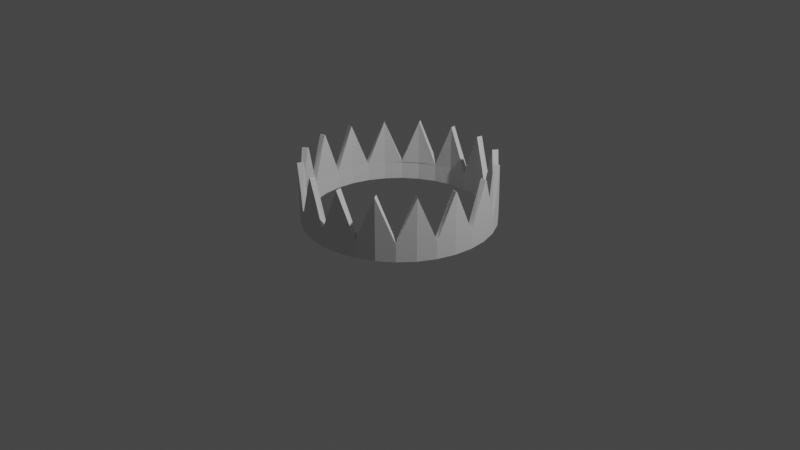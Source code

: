 # Source: crown.blend  (saved by Blender 2.91.10; exported with 4.5.12 LTS)
import bpy
from mathutils import Matrix  # noqa: F401  (used for matrix-valued properties, if any)

bpy.ops.wm.read_factory_settings(use_empty=True)
scene = bpy.context.scene
scene.name = 'Scene'

# ---- collections
col_collection = bpy.data.collections.new('Collection'); scene.collection.children.link(col_collection)

# ---- world
world_world = bpy.data.worlds.new('World'); scene.world = world_world
world_world.use_nodes = True; world_world.node_tree.nodes.clear()
_N = world_world.node_tree.nodes; _L = world_world.node_tree.links
n0 = _N.new('ShaderNodeOutputWorld'); n0.name = 'World Output'; n0.location = (300, 300)
n1 = _N.new('ShaderNodeBackground'); n1.name = 'Background'; n1.location = (10, 300)
n1.inputs[0].default_value = (0.05088, 0.05088, 0.05088, 1.0)
_L.new(n1.outputs[0], n0.inputs[0])
n0.is_active_output = True
world_world.color = (0.05088, 0.05088, 0.05088)
world_world.use_sun_shadow = False
world_world.sun_shadow_jitter_overblur = 0.0

# ---- cameras
cam_camera = bpy.data.cameras.new('Camera')
cam_camera.clip_end = 100.0
cam_camera.ortho_scale = 7.314

# ---- lights
light_light = bpy.data.lights.new('Light', 'POINT')
light_light.transmission_factor = 0.0
light_light.energy = 1000.0
light_light.shadow_soft_size = 0.1
light_light.shadow_maximum_resolution = 0.006
light_light.use_absolute_resolution = True

# ---- meshes
me_cylinder = bpy.data.meshes.new('Cylinder')
me_cylinder.from_pydata([(-2.512e-08, 0.9342, 0.1643), (-2.221e-08, 0.9418, 1.0), (0.1823, 0.9163, 0.1643), (0.1837, 0.9237, 1.0), (0.3575, 0.8631, 0.1643), (0.3604, 0.8701, 1.0), (0.519, 0.7768, 0.1643), (0.5232, 0.7831, 1.0), (0.6606, 0.6606, 0.1643), (0.666, 0.666, 1.0), (0.7768, 0.519, 0.1643), (0.7831, 0.5232, 1.0), (0.8631, 0.3575, 0.1643), (0.8701, 0.3604, 1.0), (0.9163, 0.1823, 0.1643), (0.9237, 0.1837, 1.0), (0.9342, 6.54e-08, 0.1643), (0.9418, 6.657e-08, 1.0), (0.9163, -0.1823, 0.1643), (0.9237, -0.1837, 1.0), (0.8631, -0.3575, 0.1643), (0.8701, -0.3604, 1.0), (0.7768, -0.519, 0.1643), (0.7831, -0.5232, 1.0), (0.6606, -0.6606, 0.1643), (0.666, -0.666, 1.0), (0.519, -0.7768, 0.1643), (0.5232, -0.7831, 1.0), (0.3575, -0.8631, 0.1643), (0.3604, -0.8701, 1.0), (0.1823, -0.9163, 0.1643), (0.1837, -0.9237, 1.0), (-3.056e-07, -0.9342, 0.1643), (-3.08e-07, -0.9418, 1.0), (-0.1823, -0.9163, 0.1643), (-0.1837, -0.9237, 1.0), (-0.3575, -0.8631, 0.1643), (-0.3604, -0.8701, 1.0), (-0.519, -0.7768, 0.1643), (-0.5232, -0.7831, 1.0), (-0.6606, -0.6606, 0.1643), (-0.666, -0.666, 1.0), (-0.7768, -0.519, 0.1643), (-0.7831, -0.5232, 1.0), (-0.8631, -0.3575, 0.1643), (-0.8701, -0.3604, 1.0), (-0.9163, -0.1823, 0.1643), (-0.9237, -0.1837, 1.0), (-0.9342, 9.055e-07, 0.1643), (-0.9418, 9.125e-07, 1.0), (-0.9163, 0.1823, 0.1643), (-0.9237, 0.1837, 1.0), (-0.8631, 0.3575, 0.1643), (-0.8701, 0.3604, 1.0), (-0.7768, 0.519, 0.1643), (-0.7831, 0.5232, 1.0), (-0.6606, 0.6606, 0.1643), (-0.666, 0.666, 1.0), (-0.519, 0.7768, 0.1643), (-0.5232, 0.7831, 1.0), (-0.3575, 0.8631, 0.1643), (-0.3604, 0.8701, 1.0), (-0.1823, 0.9163, 0.1643), (-0.1837, 0.9237, 1.0), (0.1951, 0.9808, 1.0), (0.0, 1.0, 1.0), (0.3827, 0.9239, 1.0), (0.5556, 0.8315, 1.0), (0.7071, 0.7071, 1.0), (0.8315, 0.5556, 1.0), (0.9239, 0.3827, 1.0), (0.9808, 0.1951, 1.0), (1.0, 7.55e-08, 1.0), (0.9808, -0.1951, 1.0), (0.9239, -0.3827, 1.0), (0.8315, -0.5556, 1.0), (0.7071, -0.7071, 1.0), (0.5556, -0.8315, 1.0), (0.3827, -0.9239, 1.0), (0.1951, -0.9808, 1.0), (-3.258e-07, -1.0, 1.0), (-0.1951, -0.9808, 1.0), (-0.3827, -0.9239, 1.0), (-0.5556, -0.8315, 1.0), (-0.7071, -0.7071, 1.0), (-0.8315, -0.5556, 1.0), (-0.9239, -0.3827, 1.0), (-0.9808, -0.1951, 1.0), (-1.0, 9.656e-07, 1.0), (-0.9808, 0.1951, 1.0), (-0.9239, 0.3827, 1.0), (-0.8315, 0.5556, 1.0), (-0.7071, 0.7071, 1.0), (-0.5556, 0.8315, 1.0), (-0.3827, 0.9239, 1.0), (-0.1951, 0.9808, 1.0), (0.0, 1.0, 0.1643), (0.1951, 0.9808, 0.1643), (0.3827, 0.9239, 0.1643), (0.5556, 0.8315, 0.1643), (0.7071, 0.7071, 0.1643), (0.8315, 0.5556, 0.1643), (0.9239, 0.3827, 0.1643), (0.9808, 0.1951, 0.1643), (1.0, 7.55e-08, 0.1643), (0.9808, -0.1951, 0.1643), (0.9239, -0.3827, 0.1643), (0.8315, -0.5556, 0.1643), (0.7071, -0.7071, 0.1643), (0.5556, -0.8315, 0.1643), (0.3827, -0.9239, 0.1643), (0.1951, -0.9808, 0.1643), (-3.258e-07, -1.0, 0.1643), (-0.1951, -0.9808, 0.1643), (-0.3827, -0.9239, 0.1643), (-0.5556, -0.8315, 0.1643), (-0.7071, -0.7071, 0.1643), (-0.8315, -0.5556, 0.1643), (-0.9239, -0.3827, 0.1643), (-0.9808, -0.1951, 0.1643), (-1.0, 9.656e-07, 0.1643), (-0.9808, 0.1951, 0.1643), (-0.9239, 0.3827, 0.1643), (-0.8315, 0.5556, 0.1643), (-0.7071, 0.7071, 0.1643), (-0.5556, 0.8315, 0.1643), (-0.3827, 0.9239, 0.1643), (-0.1951, 0.9808, 0.1643), (-0.7071, -0.7071, 1.0), (-0.8315, -0.5556, 1.0), (-0.9239, -0.3827, 1.0), (-0.9808, -0.1951, 1.0), (-1.0, 9.656e-07, 1.0), (-2.221e-08, 0.9418, 1.0), (0.1837, 0.9237, 1.0), (0.3604, 0.8701, 1.0), (0.5232, 0.7831, 1.0), (0.666, 0.666, 1.0), (0.7831, 0.5232, 1.0), (0.8701, 0.3604, 1.0), (0.9237, 0.1837, 1.0), (0.9418, 6.657e-08, 1.0), (0.9237, -0.1837, 1.0), (0.8701, -0.3604, 1.0), (0.7831, -0.5232, 1.0), (0.666, -0.666, 1.0), (0.5232, -0.7831, 1.0), (0.3604, -0.8701, 1.0), (0.1837, -0.9237, 1.0), (-3.08e-07, -0.9418, 1.0), (-0.1837, -0.9237, 1.0), (-0.3604, -0.8701, 1.0), (-0.5232, -0.7831, 1.0), (-0.666, -0.666, 1.0), (-0.7831, -0.5232, 1.0), (-0.8701, -0.3604, 1.0), (-0.9237, -0.1837, 1.0), (-0.9418, 9.125e-07, 1.0), (-0.9237, 0.1837, 1.0), (-0.8701, 0.3604, 1.0), (-0.7831, 0.5232, 1.0), (-0.666, 0.666, 1.0), (-0.5232, 0.7831, 1.0), (-0.3604, 0.8701, 1.0), (-0.1837, 0.9237, 1.0), (0.1951, 0.9808, 1.0), (0.0, 1.0, 1.0), (0.3827, 0.9239, 1.0), (0.5556, 0.8315, 1.0), (0.7071, 0.7071, 1.0), (0.8315, 0.5556, 1.0), (0.9239, 0.3827, 1.0), (0.9808, 0.1951, 1.0), (1.0, 7.55e-08, 1.0), (0.9808, -0.1951, 1.0), (0.9239, -0.3827, 1.0), (0.8315, -0.5556, 1.0), (0.7071, -0.7071, 1.0), (0.5556, -0.8315, 1.0), (0.3827, -0.9239, 1.0), (0.1951, -0.9808, 1.0), (-3.258e-07, -1.0, 1.0), (-0.1951, -0.9808, 1.0), (-0.3827, -0.9239, 1.0), (-0.5556, -0.8315, 1.0), (-0.9808, 0.1951, 1.0), (-0.9239, 0.3827, 1.0), (-0.8315, 0.5556, 1.0), (-0.7071, 0.7071, 1.0), (-0.5556, 0.8315, 1.0), (-0.3827, 0.9239, 1.0), (-0.1951, 0.9808, 1.0), (-0.7071, -0.7071, 1.0), (-0.8315, -0.5556, 1.0), (-0.9239, -0.3827, 1.0), (-0.9808, -0.1951, 1.0), (-1.0, 9.656e-07, 1.0), (-2.221e-08, 0.9418, 1.0), (0.1837, 0.9237, 1.0), (0.3604, 0.8701, 1.0), (0.5232, 0.7831, 1.0), (0.666, 0.666, 1.0), (0.7831, 0.5232, 1.0), (0.8701, 0.3604, 1.0), (0.9237, 0.1837, 1.0), (0.9418, 6.657e-08, 1.0), (0.9237, -0.1837, 1.0), (0.8701, -0.3604, 1.0), (0.7831, -0.5232, 1.0), (0.666, -0.666, 1.0), (0.5232, -0.7831, 1.0), (0.3604, -0.8701, 1.0), (0.1837, -0.9237, 1.0), (-3.08e-07, -0.9418, 1.0), (-0.1837, -0.9237, 1.0), (-0.3604, -0.8701, 1.0), (-0.5232, -0.7831, 1.0), (-0.666, -0.666, 1.0), (-0.7831, -0.5232, 1.0), (-0.8701, -0.3604, 1.0), (-0.9237, -0.1837, 1.0), (-0.9418, 9.125e-07, 1.0), (-0.9237, 0.1837, 1.0), (-0.8701, 0.3604, 1.0), (-0.7831, 0.5232, 1.0), (-0.666, 0.666, 1.0), (-0.5232, 0.7831, 1.0), (-0.3604, 0.8701, 1.0), (-0.1837, 0.9237, 1.0), (0.1951, 0.9808, 1.0), (0.0, 1.0, 1.0), (0.3827, 0.9239, 1.0), (0.5556, 0.8315, 1.0), (0.7071, 0.7071, 1.0), (0.8315, 0.5556, 1.0), (0.9239, 0.3827, 1.0), (0.9808, 0.1951, 1.0), (1.0, 7.55e-08, 1.0), (0.9808, -0.1951, 1.0), (0.9239, -0.3827, 1.0), (0.8315, -0.5556, 1.0), (0.7071, -0.7071, 1.0), (0.5556, -0.8315, 1.0), (0.3827, -0.9239, 1.0), (0.1951, -0.9808, 1.0), (-3.258e-07, -1.0, 1.0), (-0.1951, -0.9808, 1.0), (-0.3827, -0.9239, 1.0), (-0.5556, -0.8315, 1.0), (-0.9808, 0.1951, 1.0), (-0.9239, 0.3827, 1.0), (-0.8315, 0.5556, 1.0), (-0.7071, 0.7071, 1.0), (-0.5556, 0.8315, 1.0), (-0.3827, 0.9239, 1.0), (-0.1951, 0.9808, 1.0), (-0.7071, -0.7071, 1.0), (-0.8315, -0.5556, 1.0), (-0.9239, -0.3827, 1.0), (-0.9808, -0.1951, 1.0), (-1.0, 9.656e-07, 1.0), (0.1837, 0.9237, 3.057), (0.5232, 0.7831, 3.057), (0.7831, 0.5232, 3.057), (0.9237, 0.1837, 3.057), (0.9237, -0.1837, 3.057), (0.7831, -0.5232, 3.057), (0.5232, -0.7831, 3.057), (0.1837, -0.9237, 3.057), (-0.1837, -0.9237, 3.057), (-0.5232, -0.7831, 3.057), (-0.7831, -0.5232, 3.057), (-0.9237, -0.1837, 3.057), (-0.9237, 0.1837, 3.057), (-0.7831, 0.5232, 3.057), (-0.5232, 0.7831, 3.057), (-0.1837, 0.9237, 3.057), (0.1951, 0.9808, 3.057), (0.5556, 0.8315, 3.057), (0.8315, 0.5556, 3.057), (0.9808, 0.1951, 3.057), (0.9808, -0.1951, 3.057), (0.8315, -0.5556, 3.057), (0.5556, -0.8315, 3.057), (0.1951, -0.9808, 3.057), (-0.1951, -0.9808, 3.057), (-0.5556, -0.8315, 3.057), (-0.9808, 0.1951, 3.057), (-0.8315, 0.5556, 3.057), (-0.5556, 0.8315, 3.057), (-0.1951, 0.9808, 3.057), (-0.8315, -0.5556, 3.057), (-0.9808, -0.1951, 3.057)], [], [(96, 65, 64, 97), (97, 64, 66, 98), (98, 66, 67, 99), (99, 67, 68, 100), (100, 68, 69, 101), (101, 69, 70, 102), (102, 70, 71, 103), (103, 71, 72, 104), (104, 72, 73, 105), (105, 73, 74, 106), (106, 74, 75, 107), (107, 75, 76, 108), (108, 76, 77, 109), (109, 77, 78, 110), (110, 78, 79, 111), (111, 79, 80, 112), (112, 80, 81, 113), (113, 81, 82, 114), (114, 82, 83, 115), (115, 83, 84, 116), (116, 84, 85, 117), (117, 85, 86, 118), (118, 86, 87, 119), (119, 87, 88, 120), (120, 88, 89, 121), (121, 89, 90, 122), (122, 90, 91, 123), (123, 91, 92, 124), (124, 92, 93, 125), (125, 93, 94, 126), (29, 27, 26, 28), (126, 94, 95, 127), (127, 95, 65, 96), (31, 29, 28, 30), (72, 71, 172, 173), (11, 13, 139, 138), (63, 1, 133, 164), (130, 131, 195, 194), (89, 51, 158, 185), (9, 11, 138, 137), (61, 63, 164, 163), (129, 130, 194, 193), (80, 79, 180, 181), (7, 9, 137, 136), (59, 61, 163, 162), (128, 129, 193, 192), (71, 70, 171, 172), (5, 7, 136, 135), (57, 59, 162, 161), (3, 5, 135, 134), (55, 57, 161, 160), (79, 78, 179, 180), (1, 3, 134, 133), (39, 41, 84, 83), (41, 43, 85, 84), (43, 45, 86, 85), (45, 47, 87, 86), (47, 49, 88, 87), (49, 51, 89, 88), (53, 55, 160, 159), (70, 69, 170, 171), (65, 95, 191, 166), (51, 53, 159, 158), (39, 83, 184, 152), (49, 51, 158, 157), (78, 77, 178, 179), (2, 0, 96, 97), (4, 2, 97, 98), (6, 4, 98, 99), (8, 6, 99, 100), (10, 8, 100, 101), (12, 10, 101, 102), (14, 12, 102, 103), (16, 14, 103, 104), (18, 16, 104, 105), (20, 18, 105, 106), (22, 20, 106, 107), (24, 22, 107, 108), (26, 24, 108, 109), (28, 26, 109, 110), (30, 28, 110, 111), (32, 30, 111, 112), (34, 32, 112, 113), (36, 34, 113, 114), (38, 36, 114, 115), (40, 38, 115, 116), (42, 40, 116, 117), (44, 42, 117, 118), (46, 44, 118, 119), (48, 46, 119, 120), (50, 48, 120, 121), (52, 50, 121, 122), (54, 52, 122, 123), (56, 54, 123, 124), (58, 56, 124, 125), (60, 58, 125, 126), (62, 60, 126, 127), (0, 62, 127, 96), (33, 31, 30, 32), (35, 33, 32, 34), (37, 35, 34, 36), (39, 37, 36, 38), (41, 39, 38, 40), (27, 25, 24, 26), (25, 23, 22, 24), (23, 21, 20, 22), (21, 19, 18, 20), (19, 17, 16, 18), (17, 15, 14, 16), (15, 13, 12, 14), (13, 11, 10, 12), (43, 41, 40, 42), (45, 43, 42, 44), (47, 45, 44, 46), (49, 47, 46, 48), (51, 49, 48, 50), (53, 51, 50, 52), (55, 53, 52, 54), (57, 55, 54, 56), (59, 57, 56, 58), (61, 59, 58, 60), (63, 61, 60, 62), (1, 63, 62, 0), (3, 1, 0, 2), (5, 3, 2, 4), (7, 5, 4, 6), (9, 7, 6, 8), (11, 9, 8, 10), (84, 85, 129, 128), (87, 88, 132, 131), (85, 86, 130, 129), (86, 87, 131, 130), (191, 190, 254, 255), (157, 158, 222, 221), (190, 189, 253, 254), (156, 157, 221, 220), (189, 188, 252, 253), (155, 156, 220, 219), (188, 187, 251, 252), (154, 155, 219, 218), (187, 186, 250, 251), (153, 154, 218, 217), (186, 185, 249, 250), (152, 153, 217, 216), (184, 183, 247, 248), (151, 152, 216, 215), (183, 182, 246, 247), (150, 151, 215, 214), (182, 181, 245, 246), (149, 150, 214, 213), (181, 180, 244, 245), (148, 149, 213, 212), (180, 179, 243, 244), (147, 148, 212, 211), (179, 178, 242, 243), (146, 147, 211, 210), (178, 177, 241, 242), (145, 146, 210, 209), (131, 132, 196, 195), (13, 15, 140, 139), (81, 80, 181, 182), (15, 17, 141, 140), (90, 89, 185, 186), (17, 19, 142, 141), (73, 72, 173, 174), (19, 21, 143, 142), (82, 81, 182, 183), (64, 65, 166, 165), (21, 23, 144, 143), (91, 90, 186, 187), (23, 25, 145, 144), (74, 73, 174, 175), (25, 27, 146, 145), (83, 82, 183, 184), (27, 29, 147, 146), (92, 91, 187, 188), (66, 64, 165, 167), (29, 31, 148, 147), (75, 74, 175, 176), (31, 33, 149, 148), (33, 35, 150, 149), (93, 92, 188, 189), (67, 66, 167, 168), (35, 37, 151, 150), (76, 75, 176, 177), (37, 39, 152, 151), (39, 41, 153, 152), (94, 93, 189, 190), (68, 67, 168, 169), (41, 43, 154, 153), (77, 76, 177, 178), (43, 45, 155, 154), (45, 47, 156, 155), (95, 94, 190, 191), (69, 68, 169, 170), (47, 49, 157, 156), (224, 251, 250, 223), (197, 230, 255, 228), (266, 208, 207), (198, 229, 230, 197), (248, 247, 286), (291, 257, 258), (256, 257, 291), (253, 289, 254), (259, 260, 292), (253, 252, 289), (258, 259, 292), (229, 277, 231), (267, 210, 209), (229, 230, 277), (266, 209, 208), (209, 241, 240, 208), (210, 242, 241, 209), (207, 239, 238, 206), (208, 240, 239, 207), (152, 184, 248, 216), (158, 159, 223, 222), (166, 191, 255, 230), (185, 158, 222, 249), (159, 160, 224, 223), (133, 134, 198, 197), (165, 166, 230, 229), (160, 161, 225, 224), (134, 135, 199, 198), (167, 165, 229, 231), (161, 162, 226, 225), (135, 136, 200, 199), (168, 167, 231, 232), (162, 163, 227, 226), (136, 137, 201, 200), (169, 168, 232, 233), (163, 164, 228, 227), (137, 138, 202, 201), (170, 169, 233, 234), (164, 133, 197, 228), (138, 139, 203, 202), (171, 170, 234, 235), (139, 140, 204, 203), (172, 171, 235, 236), (192, 193, 257, 256), (140, 141, 205, 204), (173, 172, 236, 237), (193, 194, 258, 257), (141, 142, 206, 205), (174, 173, 237, 238), (194, 195, 259, 258), (142, 143, 207, 206), (175, 174, 238, 239), (195, 196, 260, 259), (143, 144, 208, 207), (176, 175, 239, 240), (144, 145, 209, 208), (177, 176, 240, 241), (236, 280, 237), (238, 281, 239), (234, 279, 235), (242, 283, 243), (244, 284, 245), (240, 282, 241), (246, 245, 285), (246, 285, 247), (232, 231, 278), (232, 278, 233), (255, 254, 290), (255, 290, 230), (251, 250, 288), (251, 288, 252), (228, 255, 254, 227), (211, 243, 242, 210), (227, 254, 253, 226), (212, 244, 243, 211), (226, 253, 252, 225), (213, 245, 244, 212), (236, 235, 280), (225, 252, 251, 224), (214, 246, 245, 213), (238, 237, 281), (223, 250, 249, 222), (215, 247, 246, 214), (216, 248, 247, 215), (234, 233, 279), (200, 232, 231, 199), (199, 231, 229, 198), (202, 234, 233, 201), (242, 241, 283), (201, 233, 232, 200), (243, 284, 244), (204, 236, 235, 203), (203, 235, 234, 202), (240, 239, 282), (206, 238, 237, 205), (205, 237, 236, 204), (286, 248, 256), (249, 287, 250), (260, 287, 249), (265, 207, 206), (265, 206, 205), (204, 264, 205), (264, 204, 203), (202, 263, 203), (201, 263, 202), (200, 262, 201), (199, 262, 200), (198, 261, 199), (198, 261, 197), (276, 228, 197), (228, 276, 227), (275, 227, 226), (225, 275, 226), (224, 274, 225), (224, 274, 223), (222, 273, 223), (221, 222, 273), (220, 221, 272), (219, 220, 272), (218, 219, 271), (217, 218, 271), (216, 217, 270), (216, 270, 215), (214, 269, 215), (210, 267, 211), (268, 212, 211), (212, 268, 213), (269, 214, 213), (250, 223, 274, 288), (250, 287, 273, 223), (260, 49, 88, 221, 273, 287), (292, 260, 88, 221, 272), (258, 45, 86, 219, 272, 292), (291, 258, 86, 219, 271), (218, 41, 84, 256, 291, 271), (41, 256, 286, 270, 217, 84), (247, 215, 270, 286), (215, 247, 285, 269), (213, 245, 285, 269), (284, 245, 213, 268), (243, 284, 268, 211), (243, 211, 267, 283), (209, 241, 283, 267), (241, 209, 266, 282), (239, 282, 266, 207), (281, 239, 207, 265), (281, 237, 205, 265), (237, 280, 264, 205), (203, 235, 280, 264), (235, 203, 263, 279), (279, 233, 201, 263), (233, 278, 262, 201), (231, 199, 262, 278), (199, 231, 277, 261), (230, 197, 261, 277), (197, 230, 290, 276), (254, 227, 276, 290), (227, 254, 289, 275), (252, 225, 275, 289), (252, 288, 274, 225)])
_uv = me_cylinder.uv_layers.new(name='UVMap')
_uv.uv.foreach_set('vector', [1.0, 0.5, 1.0, 1.0, 0.9688, 1.0, 0.9688, 0.5, 0.9688, 0.5, 0.9688, 1.0, 0.9375, 1.0, 0.9375, 0.5, 0.9375, 0.5, 0.9375, 1.0, 0.9062, 1.0, 0.9062, 0.5, 0.9062, 0.5, 0.9062, 1.0, 0.875, 1.0, 0.875, 0.5, 0.875, 0.5, 0.875, 1.0, 0.8438, 1.0, 0.8438, 0.5, 0.8438, 0.5, 0.8438, 1.0, 0.8125, 1.0, 0.8125, 0.5, 0.8125, 0.5, 0.8125, 1.0, 0.7812, 1.0, 0.7812, 0.5, 0.7812, 0.5, 0.7812, 1.0, 0.75, 1.0, 0.75, 0.5, 0.75, 0.5, 0.75, 1.0, 0.7188, 1.0, 0.7188, 0.5, 0.7188, 0.5, 0.7188, 1.0, 0.6875, 1.0, 0.6875, 0.5, 0.6875, 0.5, 0.6875, 1.0, 0.6562, 1.0, 0.6562, 0.5, 0.6562, 0.5, 0.6562, 1.0, 0.625, 1.0, 0.625, 0.5, 0.625, 0.5, 0.625, 1.0, 0.5938, 1.0, 0.5938, 0.5, 0.5938, 0.5, 0.5938, 1.0, 0.5625, 1.0, 0.5625, 0.5, 0.5625, 0.5, 0.5625, 1.0, 0.5312, 1.0, 0.5312, 0.5, 0.5312, 0.5, 0.5312, 1.0, 0.5, 1.0, 0.5, 0.5, 0.5, 0.5, 0.5, 1.0, 0.4688, 1.0, 0.4688, 0.5, 0.4688, 0.5, 0.4688, 1.0, 0.4375, 1.0, 0.4375, 0.5, 0.4375, 0.5, 0.4375, 1.0, 0.4062, 1.0, 0.4062, 0.5, 0.4062, 0.5, 0.4062, 1.0, 0.375, 1.0, 0.375, 0.5, 0.375, 0.5, 0.375, 1.0, 0.3438, 1.0, 0.3438, 0.5, 0.3438, 0.5, 0.3438, 1.0, 0.3125, 1.0, 0.3125, 0.5, 0.3125, 0.5, 0.3125, 1.0, 0.2812, 1.0, 0.2812, 0.5, 0.2812, 0.5, 0.2812, 1.0, 0.25, 1.0, 0.25, 0.5, 0.25, 0.5, 0.25, 1.0, 0.2188, 1.0, 0.2188, 0.5, 0.2188, 0.5, 0.2188, 1.0, 0.1875, 1.0, 0.1875, 0.5, 0.1875, 0.5, 0.1875, 1.0, 0.1562, 1.0, 0.1562, 0.5, 0.1562, 0.5, 0.1562, 1.0, 0.125, 1.0, 0.125, 0.5, 0.125, 0.5, 0.125, 1.0, 0.09375, 1.0, 0.09375, 0.5, 0.09375, 0.5, 0.09375, 1.0, 0.0625, 1.0, 0.0625, 0.5, 0.3365, 0.04117, 0.3756, 0.06206, 0.8746, 0.06357, 0.8358, 0.04285, 0.0625, 0.5, 0.0625, 1.0, 0.03125, 1.0, 0.03125, 0.5, 0.03125, 0.5, 0.03125, 1.0, 0.0, 1.0, 0.0, 0.5, 0.2941, 0.02831, 0.3365, 0.04117, 0.8358, 0.04285, 0.7937, 0.0301, 0.75, 1.0, 0.7812, 1.0, 0.7812, 1.0, 0.75, 1.0, 0.4379, 0.3756, 0.4588, 0.3365, 0.4588, 0.3365, 0.4379, 0.3756, 0.2059, 0.4717, 0.25, 0.476, 0.25, 0.476, 0.2059, 0.4717, 0.3125, 1.0, 0.2812, 1.0, 0.2812, 1.0, 0.3125, 1.0, 0.01461, 0.2968, 0.02831, 0.2941, 0.02831, 0.2941, 0.01461, 0.2968, 0.4098, 0.4098, 0.4379, 0.3756, 0.4379, 0.3756, 0.4098, 0.4098, 0.1635, 0.4588, 0.2059, 0.4717, 0.2059, 0.4717, 0.1635, 0.4588, 0.3438, 1.0, 0.3125, 1.0, 0.3125, 1.0, 0.3438, 1.0, 0.5, 1.0, 0.5312, 1.0, 0.5312, 1.0, 0.5, 1.0, 0.3756, 0.4379, 0.4098, 0.4098, 0.4098, 0.4098, 0.3756, 0.4379, 0.1244, 0.4379, 0.1635, 0.4588, 0.1635, 0.4588, 0.1244, 0.4379, 0.375, 1.0, 0.3438, 1.0, 0.3438, 1.0, 0.375, 1.0, 0.7812, 1.0, 0.8125, 1.0, 0.8125, 1.0, 0.7812, 1.0, 0.3365, 0.4588, 0.3756, 0.4379, 0.3756, 0.4379, 0.3365, 0.4588, 0.09017, 0.4098, 0.1244, 0.4379, 0.1244, 0.4379, 0.09017, 0.4098, 0.2941, 0.4717, 0.3365, 0.4588, 0.3365, 0.4588, 0.2941, 0.4717, 0.06206, 0.3756, 0.09017, 0.4098, 0.09017, 0.4098, 0.06206, 0.3756, 0.5312, 1.0, 0.5625, 1.0, 0.5625, 1.0, 0.5312, 1.0, 0.25, 0.476, 0.2941, 0.4717, 0.2941, 0.4717, 0.25, 0.476, 0.1244, 0.06206, 0.09017, 0.09017, 0.08029, 0.08029, 0.1167, 0.05045, 0.09017, 0.09017, 0.06206, 0.1244, 0.05045, 0.1167, 0.08029, 0.08029, 0.06206, 0.1244, 0.04117, 0.1635, 0.02827, 0.1582, 0.05045, 0.1167, 0.04117, 0.1635, 0.02831, 0.2059, 0.01461, 0.2032, 0.02827, 0.1582, 0.02831, 0.2059, 0.02396, 0.25, 0.01, 0.25, 0.01461, 0.2032, 0.02396, 0.25, 0.02831, 0.2941, 0.01461, 0.2968, 0.01, 0.25, 0.04117, 0.3365, 0.06206, 0.3756, 0.06206, 0.3756, 0.04117, 0.3365, 0.8125, 1.0, 0.8438, 1.0, 0.8438, 1.0, 0.8125, 1.0, 0.0, 1.0, 0.03125, 1.0, 0.03125, 1.0, 0.0, 1.0, 0.02831, 0.2941, 0.04117, 0.3365, 0.04117, 0.3365, 0.02831, 0.2941, 0.1244, 0.06206, 0.1167, 0.05045, 0.1167, 0.05045, 0.1244, 0.06206, 0.02396, 0.25, 0.02831, 0.2941, 0.02831, 0.2941, 0.02396, 0.25, 0.5625, 1.0, 0.5938, 1.0, 0.5938, 1.0, 0.5625, 1.0, 0.7937, 0.4699, 0.75, 0.4742, 0.75, 0.49, 0.7968, 0.4854, 0.8358, 0.4571, 0.7937, 0.4699, 0.7968, 0.4854, 0.8418, 0.4717, 0.8746, 0.4364, 0.8358, 0.4571, 0.8418, 0.4717, 0.8833, 0.4496, 0.9085, 0.4085, 0.8746, 0.4364, 0.8833, 0.4496, 0.9197, 0.4197, 0.9364, 0.3746, 0.9085, 0.4085, 0.9197, 0.4197, 0.9496, 0.3833, 0.9571, 0.3358, 0.9364, 0.3746, 0.9496, 0.3833, 0.9717, 0.3418, 0.9699, 0.2937, 0.9571, 0.3358, 0.9717, 0.3418, 0.9854, 0.2968, 0.9742, 0.25, 0.9699, 0.2937, 0.9854, 0.2968, 0.99, 0.25, 0.9699, 0.2063, 0.9742, 0.25, 0.99, 0.25, 0.9854, 0.2032, 0.9571, 0.1642, 0.9699, 0.2063, 0.9854, 0.2032, 0.9717, 0.1582, 0.9364, 0.1254, 0.9571, 0.1642, 0.9717, 0.1582, 0.9496, 0.1167, 0.9085, 0.09146, 0.9364, 0.1254, 0.9496, 0.1167, 0.9197, 0.08029, 0.8746, 0.06357, 0.9085, 0.09146, 0.9197, 0.08029, 0.8833, 0.05045, 0.8358, 0.04285, 0.8746, 0.06357, 0.8833, 0.05045, 0.8418, 0.02827, 0.7937, 0.0301, 0.8358, 0.04285, 0.8418, 0.02827, 0.7968, 0.01461, 0.75, 0.02579, 0.7937, 0.0301, 0.7968, 0.01461, 0.75, 0.01, 0.7063, 0.0301, 0.75, 0.02579, 0.75, 0.01, 0.7032, 0.01461, 0.6642, 0.04285, 0.7063, 0.0301, 0.7032, 0.01461, 0.6582, 0.02827, 0.6254, 0.06357, 0.6642, 0.04285, 0.6582, 0.02827, 0.6167, 0.05045, 0.5915, 0.09146, 0.6254, 0.06357, 0.6167, 0.05045, 0.5803, 0.08029, 0.5636, 0.1254, 0.5915, 0.09146, 0.5803, 0.08029, 0.5504, 0.1167, 0.5429, 0.1642, 0.5636, 0.1254, 0.5504, 0.1167, 0.5283, 0.1582, 0.5301, 0.2063, 0.5429, 0.1642, 0.5283, 0.1582, 0.5146, 0.2032, 0.5258, 0.25, 0.5301, 0.2063, 0.5146, 0.2032, 0.51, 0.25, 0.5301, 0.2937, 0.5258, 0.25, 0.51, 0.25, 0.5146, 0.2968, 0.5429, 0.3358, 0.5301, 0.2937, 0.5146, 0.2968, 0.5283, 0.3418, 0.5636, 0.3746, 0.5429, 0.3358, 0.5283, 0.3418, 0.5504, 0.3833, 0.5915, 0.4085, 0.5636, 0.3746, 0.5504, 0.3833, 0.5803, 0.4197, 0.6254, 0.4364, 0.5915, 0.4085, 0.5803, 0.4197, 0.6167, 0.4496, 0.6642, 0.4571, 0.6254, 0.4364, 0.6167, 0.4496, 0.6582, 0.4717, 0.7063, 0.4699, 0.6642, 0.4571, 0.6582, 0.4717, 0.7032, 0.4854, 0.75, 0.4742, 0.7063, 0.4699, 0.7032, 0.4854, 0.75, 0.49, 0.25, 0.02396, 0.2941, 0.02831, 0.7937, 0.0301, 0.75, 0.02579, 0.2059, 0.02831, 0.25, 0.02396, 0.75, 0.02579, 0.7063, 0.0301, 0.1635, 0.04117, 0.2059, 0.02831, 0.7063, 0.0301, 0.6642, 0.04285, 0.1244, 0.06206, 0.1635, 0.04117, 0.6642, 0.04285, 0.6254, 0.06357, 0.09017, 0.09017, 0.1244, 0.06206, 0.6254, 0.06357, 0.5915, 0.09146, 0.3756, 0.06206, 0.4098, 0.09017, 0.9085, 0.09146, 0.8746, 0.06357, 0.4098, 0.09017, 0.4379, 0.1244, 0.9364, 0.1254, 0.9085, 0.09146, 0.4379, 0.1244, 0.4588, 0.1635, 0.9571, 0.1642, 0.9364, 0.1254, 0.4588, 0.1635, 0.4717, 0.2059, 0.9699, 0.2063, 0.9571, 0.1642, 0.4717, 0.2059, 0.476, 0.25, 0.9742, 0.25, 0.9699, 0.2063, 0.476, 0.25, 0.4717, 0.2941, 0.9699, 0.2937, 0.9742, 0.25, 0.4717, 0.2941, 0.4588, 0.3365, 0.9571, 0.3358, 0.9699, 0.2937, 0.4588, 0.3365, 0.4379, 0.3756, 0.9364, 0.3746, 0.9571, 0.3358, 0.06206, 0.1244, 0.09017, 0.09017, 0.5915, 0.09146, 0.5636, 0.1254, 0.04117, 0.1635, 0.06206, 0.1244, 0.5636, 0.1254, 0.5429, 0.1642, 0.02831, 0.2059, 0.04117, 0.1635, 0.5429, 0.1642, 0.5301, 0.2063, 0.02396, 0.25, 0.02831, 0.2059, 0.5301, 0.2063, 0.5258, 0.25, 0.02831, 0.2941, 0.02396, 0.25, 0.5258, 0.25, 0.5301, 0.2937, 0.04117, 0.3365, 0.02831, 0.2941, 0.5301, 0.2937, 0.5429, 0.3358, 0.06206, 0.3756, 0.04117, 0.3365, 0.5429, 0.3358, 0.5636, 0.3746, 0.09017, 0.4098, 0.06206, 0.3756, 0.5636, 0.3746, 0.5915, 0.4085, 0.1244, 0.4379, 0.09017, 0.4098, 0.5915, 0.4085, 0.6254, 0.4364, 0.1635, 0.4588, 0.1244, 0.4379, 0.6254, 0.4364, 0.6642, 0.4571, 0.2059, 0.4717, 0.1635, 0.4588, 0.6642, 0.4571, 0.7063, 0.4699, 0.25, 0.476, 0.2059, 0.4717, 0.7063, 0.4699, 0.75, 0.4742, 0.2941, 0.4717, 0.25, 0.476, 0.75, 0.4742, 0.7937, 0.4699, 0.3365, 0.4588, 0.2941, 0.4717, 0.7937, 0.4699, 0.8358, 0.4571, 0.3756, 0.4379, 0.3365, 0.4588, 0.8358, 0.4571, 0.8746, 0.4364, 0.4098, 0.4098, 0.3756, 0.4379, 0.8746, 0.4364, 0.9085, 0.4085, 0.4379, 0.3756, 0.4098, 0.4098, 0.9085, 0.4085, 0.9364, 0.3746, 0.375, 1.0, 0.3438, 1.0, 0.3438, 1.0, 0.375, 1.0, 0.2812, 1.0, 0.25, 1.0, 0.25, 1.0, 0.2812, 1.0, 0.3438, 1.0, 0.3125, 1.0, 0.3125, 1.0, 0.3438, 1.0, 0.3125, 1.0, 0.2812, 1.0, 0.2812, 1.0, 0.3125, 1.0, 0.03125, 1.0, 0.0625, 1.0, 0.0625, 1.0, 0.03125, 1.0, 0.02396, 0.25, 0.02831, 0.2941, 0.02831, 0.2941, 0.02396, 0.25, 0.0625, 1.0, 0.09375, 1.0, 0.09375, 1.0, 0.0625, 1.0, 0.02831, 0.2059, 0.02396, 0.25, 0.02396, 0.25, 0.02831, 0.2059, 0.09375, 1.0, 0.125, 1.0, 0.125, 1.0, 0.09375, 1.0, 0.04117, 0.1635, 0.02831, 0.2059, 0.02831, 0.2059, 0.04117, 0.1635, 0.125, 1.0, 0.1562, 1.0, 0.1562, 1.0, 0.125, 1.0, 0.06206, 0.1244, 0.04117, 0.1635, 0.04117, 0.1635, 0.06206, 0.1244, 0.1562, 1.0, 0.1875, 1.0, 0.1875, 1.0, 0.1562, 1.0, 0.09017, 0.09017, 0.06206, 0.1244, 0.06206, 0.1244, 0.09017, 0.09017, 0.1875, 1.0, 0.2188, 1.0, 0.2188, 1.0, 0.1875, 1.0, 0.1244, 0.06206, 0.09017, 0.09017, 0.09017, 0.09017, 0.1244, 0.06206, 0.4062, 1.0, 0.4375, 1.0, 0.4375, 1.0, 0.4062, 1.0, 0.1635, 0.04117, 0.1244, 0.06206, 0.1244, 0.06206, 0.1635, 0.04117, 0.4375, 1.0, 0.4688, 1.0, 0.4688, 1.0, 0.4375, 1.0, 0.2059, 0.02831, 0.1635, 0.04117, 0.1635, 0.04117, 0.2059, 0.02831, 0.4688, 1.0, 0.5, 1.0, 0.5, 1.0, 0.4688, 1.0, 0.25, 0.02396, 0.2059, 0.02831, 0.2059, 0.02831, 0.25, 0.02396, 0.5, 1.0, 0.5312, 1.0, 0.5312, 1.0, 0.5, 1.0, 0.2941, 0.02831, 0.25, 0.02396, 0.25, 0.02396, 0.2941, 0.02831, 0.5312, 1.0, 0.5625, 1.0, 0.5625, 1.0, 0.5312, 1.0, 0.3365, 0.04117, 0.2941, 0.02831, 0.2941, 0.02831, 0.3365, 0.04117, 0.5625, 1.0, 0.5938, 1.0, 0.5938, 1.0, 0.5625, 1.0, 0.3756, 0.06206, 0.3365, 0.04117, 0.3365, 0.04117, 0.3756, 0.06206, 0.5938, 1.0, 0.625, 1.0, 0.625, 1.0, 0.5938, 1.0, 0.4098, 0.09017, 0.3756, 0.06206, 0.3756, 0.06206, 0.4098, 0.09017, 0.2812, 1.0, 0.25, 1.0, 0.25, 1.0, 0.2812, 1.0, 0.4588, 0.3365, 0.4717, 0.2941, 0.4717, 0.2941, 0.4588, 0.3365, 0.4688, 1.0, 0.5, 1.0, 0.5, 1.0, 0.4688, 1.0, 0.4717, 0.2941, 0.476, 0.25, 0.476, 0.25, 0.4717, 0.2941, 0.1875, 1.0, 0.2188, 1.0, 0.2188, 1.0, 0.1875, 1.0, 0.476, 0.25, 0.4717, 0.2059, 0.4717, 0.2059, 0.476, 0.25, 0.7188, 1.0, 0.75, 1.0, 0.75, 1.0, 0.7188, 1.0, 0.4717, 0.2059, 0.4588, 0.1635, 0.4588, 0.1635, 0.4717, 0.2059, 0.4375, 1.0, 0.4688, 1.0, 0.4688, 1.0, 0.4375, 1.0, 0.9688, 1.0, 1.0, 1.0, 1.0, 1.0, 0.9688, 1.0, 0.4588, 0.1635, 0.4379, 0.1244, 0.4379, 0.1244, 0.4588, 0.1635, 0.1562, 1.0, 0.1875, 1.0, 0.1875, 1.0, 0.1562, 1.0, 0.4379, 0.1244, 0.4098, 0.09017, 0.4098, 0.09017, 0.4379, 0.1244, 0.6875, 1.0, 0.7188, 1.0, 0.7188, 1.0, 0.6875, 1.0, 0.4098, 0.09017, 0.3756, 0.06206, 0.3756, 0.06206, 0.4098, 0.09017, 0.4062, 1.0, 0.4375, 1.0, 0.4375, 1.0, 0.4062, 1.0, 0.3756, 0.06206, 0.3365, 0.04117, 0.3365, 0.04117, 0.3756, 0.06206, 0.125, 1.0, 0.1562, 1.0, 0.1562, 1.0, 0.125, 1.0, 0.9375, 1.0, 0.9688, 1.0, 0.9688, 1.0, 0.9375, 1.0, 0.3365, 0.04117, 0.2941, 0.02831, 0.2941, 0.02831, 0.3365, 0.04117, 0.6562, 1.0, 0.6875, 1.0, 0.6875, 1.0, 0.6562, 1.0, 0.2941, 0.02831, 0.25, 0.02396, 0.25, 0.02396, 0.2941, 0.02831, 0.25, 0.02396, 0.2059, 0.02831, 0.2059, 0.02831, 0.25, 0.02396, 0.09375, 1.0, 0.125, 1.0, 0.125, 1.0, 0.09375, 1.0, 0.9062, 1.0, 0.9375, 1.0, 0.9375, 1.0, 0.9062, 1.0, 0.2059, 0.02831, 0.1635, 0.04117, 0.1635, 0.04117, 0.2059, 0.02831, 0.625, 1.0, 0.6562, 1.0, 0.6562, 1.0, 0.625, 1.0, 0.1635, 0.04117, 0.1244, 0.06206, 0.1244, 0.06206, 0.1635, 0.04117, 0.1244, 0.06206, 0.09017, 0.09017, 0.09017, 0.09017, 0.1244, 0.06206, 0.0625, 1.0, 0.09375, 1.0, 0.09375, 1.0, 0.0625, 1.0, 0.875, 1.0, 0.9062, 1.0, 0.9062, 1.0, 0.875, 1.0, 0.09017, 0.09017, 0.06206, 0.1244, 0.06206, 0.1244, 0.09017, 0.09017, 0.5938, 1.0, 0.625, 1.0, 0.625, 1.0, 0.5938, 1.0, 0.06206, 0.1244, 0.04117, 0.1635, 0.04117, 0.1635, 0.06206, 0.1244, 0.04117, 0.1635, 0.02831, 0.2059, 0.02831, 0.2059, 0.04117, 0.1635, 0.03125, 1.0, 0.0625, 1.0, 0.0625, 1.0, 0.03125, 1.0, 0.8438, 1.0, 0.875, 1.0, 0.875, 1.0, 0.8438, 1.0, 0.02831, 0.2059, 0.02396, 0.25, 0.02396, 0.25, 0.02831, 0.2059, 0.0, 0.0, 0.0, 0.0, 0.0, 0.0, 0.0, 0.0, 0.0, 0.0, 0.0, 0.0, 0.0, 0.0, 0.0, 0.0, 0.0, 0.0, 0.4379, 0.1244, 0.4588, 0.1635, 0.0, 0.0, 0.0, 0.0, 0.0, 0.0, 0.0, 0.0, 0.1167, 0.05045, 0.4375, 1.0, 0.1167, 0.05045, 0.0, 0.0, 0.3438, 1.0, 0.3125, 1.0, 0.375, 1.0, 0.3438, 1.0, 0.0, 0.0, 0.09375, 1.0, 0.0, 0.0, 0.0625, 1.0, 0.2812, 1.0, 0.25, 1.0, 0.0, 0.0, 0.09375, 1.0, 0.125, 1.0, 0.0, 0.0, 0.3125, 1.0, 0.2812, 1.0, 0.0, 0.0, 0.9688, 1.0, 0.0, 0.0, 0.9375, 1.0, 0.0, 0.0, 0.3756, 0.06206, 0.4098, 0.09017, 0.9688, 1.0, 1.0, 1.0, 0.0, 0.0, 0.0, 0.0, 0.4098, 0.09017, 0.4379, 0.1244, 0.0, 0.0, 0.0, 0.0, 0.0, 0.0, 0.0, 0.0, 0.0, 0.0, 0.0, 0.0, 0.0, 0.0, 0.0, 0.0, 0.0, 0.0, 0.0, 0.0, 0.0, 0.0, 0.0, 0.0, 0.0, 0.0, 0.0, 0.0, 0.0, 0.0, 0.0, 0.0, 0.1244, 0.06206, 0.1167, 0.05045, 0.1167, 0.05045, 0.1244, 0.06206, 0.02831, 0.2941, 0.04117, 0.3365, 0.04117, 0.3365, 0.02831, 0.2941, 0.0, 1.0, 0.03125, 1.0, 0.03125, 1.0, 0.0, 1.0, 0.01461, 0.2968, 0.02831, 0.2941, 0.02831, 0.2941, 0.01461, 0.2968, 0.04117, 0.3365, 0.06206, 0.3756, 0.06206, 0.3756, 0.04117, 0.3365, 0.25, 0.476, 0.2941, 0.4717, 0.2941, 0.4717, 0.25, 0.476, 0.9688, 1.0, 1.0, 1.0, 1.0, 1.0, 0.9688, 1.0, 0.06206, 0.3756, 0.09017, 0.4098, 0.09017, 0.4098, 0.06206, 0.3756, 0.2941, 0.4717, 0.3365, 0.4588, 0.3365, 0.4588, 0.2941, 0.4717, 0.9375, 1.0, 0.9688, 1.0, 0.9688, 1.0, 0.9375, 1.0, 0.09017, 0.4098, 0.1244, 0.4379, 0.1244, 0.4379, 0.09017, 0.4098, 0.3365, 0.4588, 0.3756, 0.4379, 0.3756, 0.4379, 0.3365, 0.4588, 0.9062, 1.0, 0.9375, 1.0, 0.9375, 1.0, 0.9062, 1.0, 0.1244, 0.4379, 0.1635, 0.4588, 0.1635, 0.4588, 0.1244, 0.4379, 0.3756, 0.4379, 0.4098, 0.4098, 0.4098, 0.4098, 0.3756, 0.4379, 0.875, 1.0, 0.9062, 1.0, 0.9062, 1.0, 0.875, 1.0, 0.1635, 0.4588, 0.2059, 0.4717, 0.2059, 0.4717, 0.1635, 0.4588, 0.4098, 0.4098, 0.4379, 0.3756, 0.4379, 0.3756, 0.4098, 0.4098, 0.8438, 1.0, 0.875, 1.0, 0.875, 1.0, 0.8438, 1.0, 0.2059, 0.4717, 0.25, 0.476, 0.25, 0.476, 0.2059, 0.4717, 0.4379, 0.3756, 0.4588, 0.3365, 0.4588, 0.3365, 0.4379, 0.3756, 0.8125, 1.0, 0.8438, 1.0, 0.8438, 1.0, 0.8125, 1.0, 0.4588, 0.3365, 0.4717, 0.2941, 0.4717, 0.2941, 0.4588, 0.3365, 0.7812, 1.0, 0.8125, 1.0, 0.8125, 1.0, 0.7812, 1.0, 0.375, 1.0, 0.3438, 1.0, 0.3438, 1.0, 0.375, 1.0, 0.4717, 0.2941, 0.476, 0.25, 0.476, 0.25, 0.4717, 0.2941, 0.75, 1.0, 0.7812, 1.0, 0.7812, 1.0, 0.75, 1.0, 0.3438, 1.0, 0.3125, 1.0, 0.3125, 1.0, 0.3438, 1.0, 0.476, 0.25, 0.4717, 0.2059, 0.4717, 0.2059, 0.476, 0.25, 0.7188, 1.0, 0.75, 1.0, 0.75, 1.0, 0.7188, 1.0, 0.3125, 1.0, 0.2812, 1.0, 0.2812, 1.0, 0.3125, 1.0, 0.4717, 0.2059, 0.4588, 0.1635, 0.4588, 0.1635, 0.4717, 0.2059, 0.6875, 1.0, 0.7188, 1.0, 0.7188, 1.0, 0.6875, 1.0, 0.2812, 1.0, 0.25, 1.0, 0.25, 1.0, 0.2812, 1.0, 0.4588, 0.1635, 0.4379, 0.1244, 0.4379, 0.1244, 0.4588, 0.1635, 0.6562, 1.0, 0.6875, 1.0, 0.6875, 1.0, 0.6562, 1.0, 0.4379, 0.1244, 0.4098, 0.09017, 0.4098, 0.09017, 0.4379, 0.1244, 0.625, 1.0, 0.6562, 1.0, 0.6562, 1.0, 0.625, 1.0, 0.7812, 1.0, 0.0, 0.0, 0.75, 1.0, 0.7188, 1.0, 0.0, 0.0, 0.6875, 1.0, 0.8438, 1.0, 0.0, 0.0, 0.8125, 1.0, 0.5938, 1.0, 0.0, 0.0, 0.5625, 1.0, 0.5312, 1.0, 0.0, 0.0, 0.5, 1.0, 0.6562, 1.0, 0.0, 0.0, 0.625, 1.0, 0.4688, 1.0, 0.5, 1.0, 0.0, 0.0, 0.4688, 1.0, 0.0, 0.0, 0.4375, 1.0, 0.9062, 1.0, 0.9375, 1.0, 0.0, 0.0, 0.9062, 1.0, 0.0, 0.0, 0.875, 1.0, 0.03125, 1.0, 0.0625, 1.0, 0.0, 0.0, 0.03125, 1.0, 0.0, 0.0, 0.0, 1.0, 0.1562, 1.0, 0.1875, 1.0, 0.0, 0.0, 0.1562, 1.0, 0.0, 0.0, 0.125, 1.0, 0.0, 0.0, 0.0, 0.0, 0.0, 0.0, 0.0, 0.0, 0.0, 0.0, 0.0, 0.0, 0.0, 0.0, 0.0, 0.0, 0.0, 0.0, 0.0, 0.0, 0.0, 0.0, 0.0, 0.0, 0.0, 0.0, 0.0, 0.0, 0.0, 0.0, 0.0, 0.0, 0.0, 0.0, 0.0, 0.0, 0.0, 0.0, 0.0, 0.0, 0.0, 0.0, 0.0, 0.0, 0.0, 0.0, 0.0, 0.0, 0.7812, 1.0, 0.8125, 1.0, 0.0, 0.0, 0.0, 0.0, 0.0, 0.0, 0.0, 0.0, 0.0, 0.0, 0.0, 0.0, 0.0, 0.0, 0.0, 0.0, 0.0, 0.0, 0.7188, 1.0, 0.75, 1.0, 0.0, 0.0, 0.0, 0.0, 0.0, 0.0, 0.0, 0.0, 0.0, 0.0, 0.0, 0.0, 0.0, 0.0, 0.0, 0.0, 0.0, 0.0, 0.0, 0.0, 0.0, 0.0, 0.0, 0.0, 0.0, 0.0, 0.8438, 1.0, 0.875, 1.0, 0.0, 0.0, 0.0, 0.0, 0.0, 0.0, 0.0, 0.0, 0.0, 0.0, 0.0, 0.0, 0.0, 0.0, 0.0, 0.0, 0.0, 0.0, 0.0, 0.0, 0.0, 0.0, 0.0, 0.0, 0.0, 0.0, 0.5938, 1.0, 0.625, 1.0, 0.0, 0.0, 0.0, 0.0, 0.0, 0.0, 0.0, 0.0, 0.0, 0.0, 0.5625, 1.0, 0.0, 0.0, 0.5312, 1.0, 0.0, 0.0, 0.0, 0.0, 0.0, 0.0, 0.0, 0.0, 0.0, 0.0, 0.0, 0.0, 0.0, 0.0, 0.0, 0.0, 0.6562, 1.0, 0.6875, 1.0, 0.0, 0.0, 0.0, 0.0, 0.0, 0.0, 0.0, 0.0, 0.0, 0.0, 0.0, 0.0, 0.0, 0.0, 0.0, 0.0, 0.0, 0.0, 0.1167, 0.05045, 0.1167, 0.05045, 0.0, 0.0, 0.01461, 0.2968, 0.01461, 0.2968, 0.1875, 1.0, 0.0, 0.0, 0.01461, 0.2968, 0.01461, 0.2968, 0.0, 0.0, 0.4588, 0.1635, 0.4717, 0.2059, 0.0, 0.0, 0.4717, 0.2059, 0.476, 0.25, 0.4717, 0.2941, 0.0, 0.0, 0.476, 0.25, 0.0, 0.0, 0.4717, 0.2941, 0.4588, 0.3365, 0.4379, 0.3756, 0.0, 0.0, 0.4588, 0.3365, 0.4098, 0.4098, 0.0, 0.0, 0.4379, 0.3756, 0.3756, 0.4379, 0.0, 0.0, 0.4098, 0.4098, 0.3365, 0.4588, 0.0, 0.0, 0.3756, 0.4379, 0.2941, 0.4717, 0.0, 0.0, 0.3365, 0.4588, 0.2941, 0.4717, 0.0, 0.0, 0.0, 0.0, 0.0, 0.0, 0.0, 0.0, 0.0, 0.0, 0.0, 0.0, 0.0, 0.0, 0.1635, 0.4588, 0.0, 0.0, 0.1635, 0.4588, 0.1244, 0.4379, 0.09017, 0.4098, 0.0, 0.0, 0.1244, 0.4379, 0.06206, 0.3756, 0.0, 0.0, 0.09017, 0.4098, 0.06206, 0.3756, 0.0, 0.0, 0.0, 0.0, 0.02831, 0.2941, 0.0, 0.0, 0.04117, 0.3365, 0.02396, 0.25, 0.02831, 0.2941, 0.0, 0.0, 0.02831, 0.2059, 0.02396, 0.25, 0.0, 0.0, 0.04117, 0.1635, 0.02831, 0.2059, 0.0, 0.0, 0.06206, 0.1244, 0.04117, 0.1635, 0.0, 0.0, 0.09017, 0.09017, 0.06206, 0.1244, 0.0, 0.0, 0.1244, 0.06206, 0.09017, 0.09017, 0.0, 0.0, 0.1244, 0.06206, 0.0, 0.0, 0.1635, 0.04117, 0.2059, 0.02831, 0.0, 0.0, 0.1635, 0.04117, 0.3756, 0.06206, 0.0, 0.0, 0.3365, 0.04117, 0.0, 0.0, 0.2941, 0.02831, 0.3365, 0.04117, 0.2941, 0.02831, 0.0, 0.0, 0.25, 0.02396, 0.0, 0.0, 0.2059, 0.02831, 0.25, 0.02396, 0.0, 0.0, 0.0, 0.0, 0.0, 0.0, 0.0, 0.0, 0.0, 0.0, 0.0, 0.0, 0.0, 0.0, 0.0, 0.0, 0.0, 0.0, 0.0, 0.0, 0.0, 0.0, 0.0, 0.0, 0.0, 0.0, 0.0, 0.0, 0.0, 0.0, 0.25, 1.0, 0.0, 0.0, 0.02396, 0.25, 0.0, 0.0, 0.0, 0.0, 0.0, 0.0, 0.0, 0.0, 0.0, 0.0, 0.0, 0.0, 0.0, 0.0, 0.0, 0.0, 0.3125, 1.0, 0.0, 0.0, 0.04117, 0.1635, 0.0, 0.0, 0.0, 0.0, 0.0, 0.0, 0.0, 0.0, 0.0, 0.0, 0.0, 0.0, 0.0, 0.0, 0.0, 0.0, 0.0, 0.0, 0.0, 0.0, 0.0, 0.0, 0.0, 0.0, 0.0, 0.0, 0.0, 0.0, 0.0, 0.0, 0.0, 0.0, 0.0, 0.0, 0.0, 0.0, 0.0, 0.0, 0.0, 0.0, 0.0, 0.0, 0.0, 0.0, 0.0, 0.0, 0.0, 0.0, 0.0, 0.0, 0.0, 0.0, 0.0, 0.0, 0.0, 0.0, 0.0, 0.0, 0.0, 0.0, 0.0, 0.0, 0.0, 0.0, 0.0, 0.0, 0.0, 0.0, 0.0, 0.0, 0.0, 0.0, 0.0, 0.0, 0.0, 0.0, 0.0, 0.0, 0.0, 0.0, 0.0, 0.0, 0.0, 0.0, 0.0, 0.0, 0.0, 0.0, 0.0, 0.0, 0.0, 0.0, 0.0, 0.0, 0.0, 0.0, 0.0, 0.0, 0.0, 0.0, 0.0, 0.0, 0.0, 0.0, 0.0, 0.0, 0.0, 0.0, 0.0, 0.0, 0.0, 0.0, 0.0, 0.0, 0.0, 0.0, 0.0, 0.0, 0.0, 0.0, 0.0, 0.0, 0.0, 0.0, 0.0, 0.0, 0.0, 0.0, 0.0, 0.0, 0.0, 0.0, 0.0, 0.0, 0.0, 0.0, 0.0, 0.0, 0.0, 0.0, 0.0, 0.0, 0.0, 0.0, 0.0, 0.0, 0.0, 0.0, 0.0, 0.0, 0.0, 0.0, 0.0, 0.0, 0.0, 0.0, 0.0, 0.0, 0.0, 0.0, 0.0, 0.0, 0.0, 0.0, 0.0, 0.0, 0.0, 0.0, 0.0, 0.0, 0.0, 0.0, 0.0, 0.0, 0.0, 0.0, 0.0, 0.0, 0.0, 0.0, 0.0, 0.0, 0.0, 0.0, 0.0, 0.0, 0.0, 0.0, 0.0, 0.0, 0.0, 0.0, 0.0, 0.0, 0.0, 0.0, 0.0, 0.0, 0.0, 0.0, 0.0, 0.0, 0.0, 0.0, 0.0, 0.0, 0.0, 0.0, 0.0, 0.0, 0.0, 0.0, 0.0, 0.0, 0.0, 0.0, 0.0, 0.0])
me_cylinder.use_remesh_fix_poles = True
me_cylinder.use_remesh_preserve_attributes = False
me_cylinder.use_mirror_vertex_groups = False
me_cylinder.update()

# ---- objects
ob_light = bpy.data.objects.new('Light', light_light)
ob_camera = bpy.data.objects.new('Camera', cam_camera)
ob_cylinder = bpy.data.objects.new('Cylinder', me_cylinder)

# ---- transforms, parenting, visibility, modifiers, constraints
ob_light.location = (4.076, 1.005, 5.904)
ob_light.rotation_euler = (0.6503, 0.05522, 1.866)
ob_light.lock_rotations_4d = False
ob_light.empty_display_type = 'ARROWS'
ob_light.color = (0.0, 0.0, 0.0, 0.0)
ob_light.lineart.crease_threshold = 0.0
ob_camera.location = (7.359, -6.926, 4.958)
ob_camera.rotation_euler = (1.109, 0.0, 0.8149)
ob_camera.lock_rotations_4d = False
ob_camera.empty_display_type = 'ARROWS'
ob_camera.color = (0.0, 0.0, 0.0, 0.0)
ob_camera.display_type = 'WIRE'
ob_camera.lineart.crease_threshold = 0.0
ob_cylinder.location = (0.0, 0.0, 0.0)
ob_cylinder.scale = (1.0, 1.0, 0.2254)
ob_cylinder.lineart.crease_threshold = 0.0
_m = ob_cylinder.modifiers.new('Solidify', 'SOLIDIFY')

# ---- collection membership
col_collection.objects.link(ob_light)
col_collection.objects.link(ob_camera)
col_collection.objects.link(ob_cylinder)

# ---- scene / render settings (as saved in the file)
scene.camera = ob_camera
scene.frame_start = 1; scene.frame_end = 250; scene.frame_set(1)
scene.render.engine = 'BLENDER_EEVEE_NEXT'
scene.cycles.use_denoising = False
scene.cycles.samples = 128
scene.cycles.sampling_pattern = 'TABULATED_SOBOL'
scene.cycles.use_adaptive_sampling = False
scene.cycles.use_light_tree = False
scene.view_settings.view_transform = 'Filmic'
bpy.context.view_layer.update()
